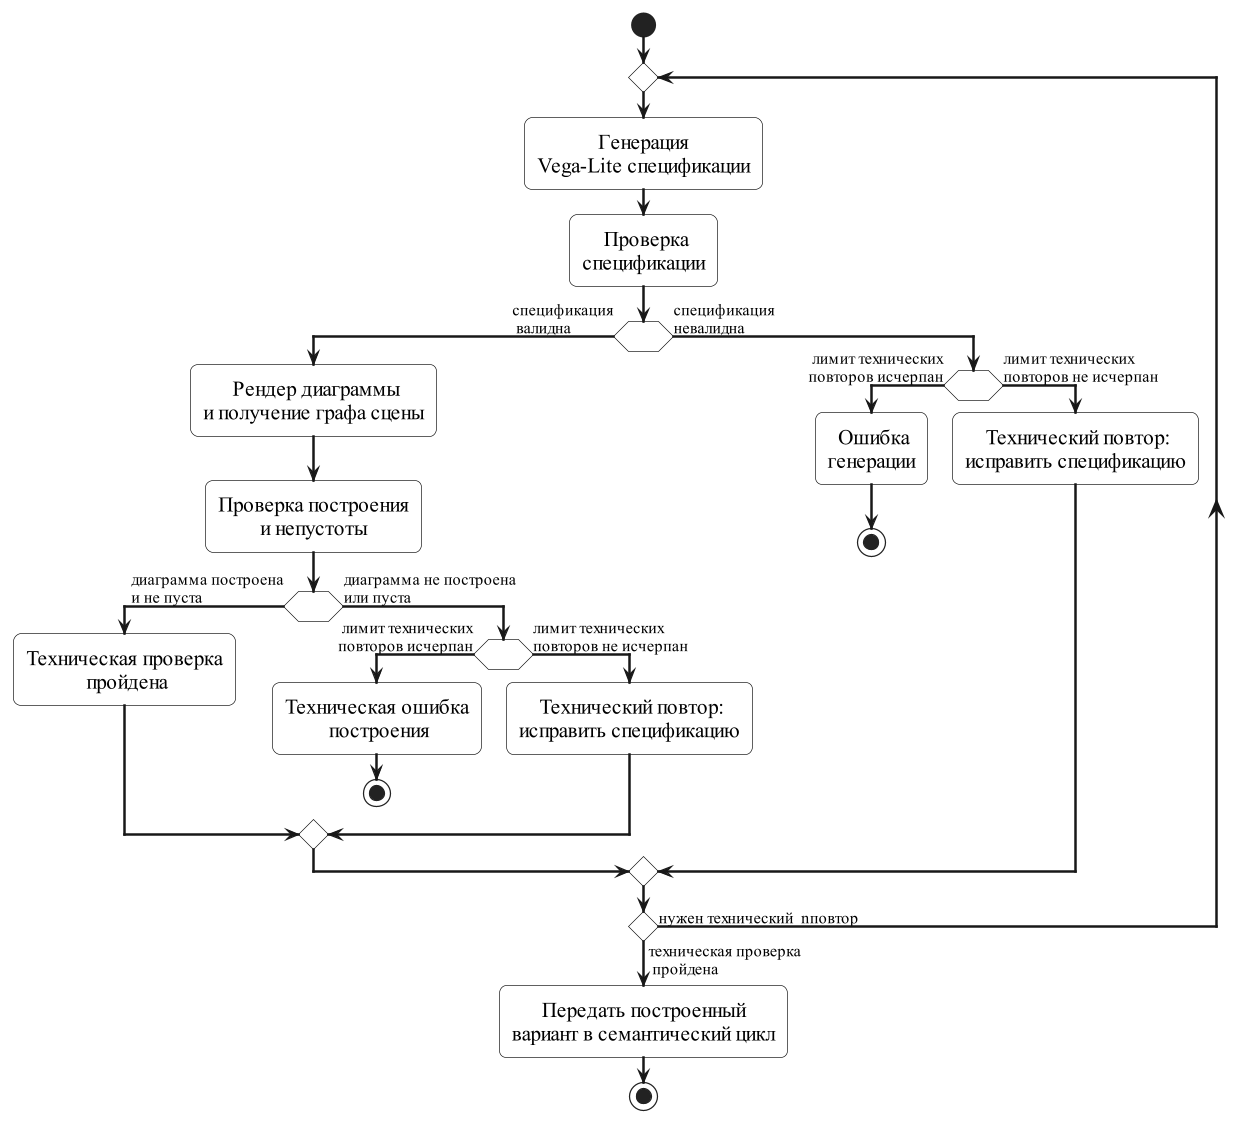

The diagram above was rendered by PlantUML. Its source (embedded in the PNG):
@startuml
skinparam shadowing false
skinparam monochrome true
skinparam roundcorner 12
skinparam defaultFontName "Times New Roman"
skinparam defaultFontSize 17
skinparam ArrowFontSize 13
skinparam ArrowThickness 2
skinparam linetype ortho
skinparam dpi 600

skinparam activity {
BorderColor black
BackgroundColor white
}

<style>
activityDiagram {
activity {
HorizontalAlignment center
}

diamond {
HorizontalAlignment center
}
}
</style>


skinparam diamond {
BorderColor black
BackgroundColor white
}

start

repeat

:Генерация\nVega-Lite спецификации;
: Проверка\nспецификации;

if ( ) then (спецификация\n валидна)

: Рендер диаграммы\nи получение графа сцены;
:Проверка построения\nи непустоты;

if ( ) then (диаграмма построена\nи не пуста)

:Техническая проверка\n пройдена;

else (диаграмма не построена\nили пуста)

if ( ) then ( лимит технических\nповторов исчерпан)
:Техническая ошибка\n построения;
stop
else (лимит технических\nповторов не исчерпан)
: Технический повтор:\nисправить спецификацию;
endif

endif

else (спецификация\nневалидна)

if ( ) then ( лимит технических\nповторов исчерпан)
: Ошибка\nгенерации;
stop
else (лимит технических\nповторов не исчерпан)
: Технический повтор:\nисправить спецификацию;
endif

endif

repeat while ( ) is (нужен технический  nповтор) not (техническая проверка\n пройдена)

:Передать построенный\nвариант в семантический цикл;

stop

@enduml